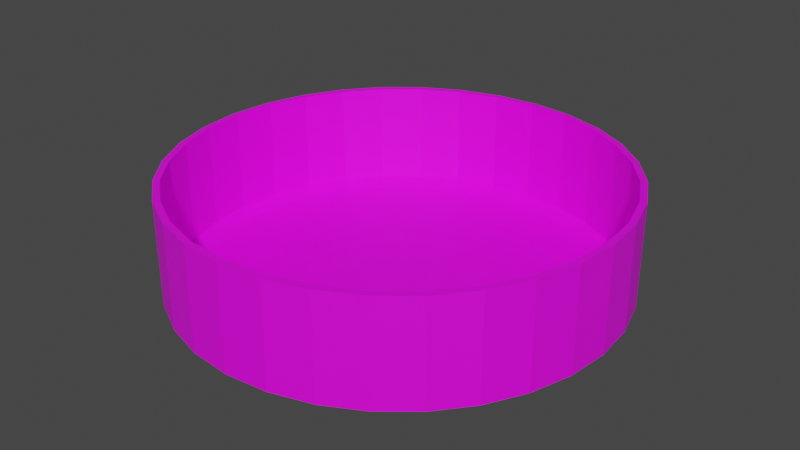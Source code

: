 # Source: FoodBowlempty.blend  (saved by Blender 2.82.7; exported with 4.5.12 LTS)
import bpy
from mathutils import Matrix  # noqa: F401  (used for matrix-valued properties, if any)

bpy.ops.wm.read_factory_settings(use_empty=True)
scene = bpy.context.scene
scene.name = 'Scene'

# ---- collections
col_collection = bpy.data.collections.new('Collection'); scene.collection.children.link(col_collection)

# ---- materials (node trees are filled in below, after node groups)
mat_material_001 = bpy.data.materials.new('Material.001')
mat_material_001.use_transparent_shadow = False

# ---- material node trees
mat_material_001.use_nodes = True; mat_material_001.node_tree.nodes.clear()
_N = mat_material_001.node_tree.nodes; _L = mat_material_001.node_tree.links
n0 = _N.new('ShaderNodeOutputMaterial'); n0.name = 'Material Output'; n0.location = (300, 300)
n1 = _N.new('ShaderNodeBsdfPrincipled'); n1.name = 'Principled BSDF'; n1.location = (10, 300)
n1.distribution = 'GGX'
n1.subsurface_method = 'BURLEY'
n1.inputs[3].default_value = 1.45
n1.inputs[27].default_value = (0.0, 0.0, 0.0, 1.0)
n1.inputs[28].default_value = 1.0
n2 = _N.new('ShaderNodeTexImage'); n2.name = 'Image Texture'; n2.location = (-280, 275)
_L.new(n1.outputs[0], n0.inputs[0])
_L.new(n2.outputs[0], n1.inputs[0])
n0.is_active_output = True

# ---- world
world_world = bpy.data.worlds.new('World'); scene.world = world_world
world_world.use_nodes = True; world_world.node_tree.nodes.clear()
_N = world_world.node_tree.nodes; _L = world_world.node_tree.links
n0 = _N.new('ShaderNodeOutputWorld'); n0.name = 'World Output'; n0.location = (300, 300)
n1 = _N.new('ShaderNodeBackground'); n1.name = 'Background'; n1.location = (10, 300)
n1.inputs[0].default_value = (0.05088, 0.05088, 0.05088, 1.0)
_L.new(n1.outputs[0], n0.inputs[0])
n0.is_active_output = True
world_world.color = (0.05088, 0.05088, 0.05088)
world_world.use_sun_shadow = False
world_world.sun_shadow_jitter_overblur = 0.0

# ---- meshes
me_cylinder = bpy.data.meshes.new('Cylinder')
me_cylinder.from_pydata([(0.0, 1.0, 1.0), (0.1951, 0.9808, 1.0), (0.3827, 0.9239, 1.0), (0.5556, 0.8315, 1.0), (0.7071, 0.7071, 1.0), (0.8315, 0.5556, 1.0), (0.9239, 0.3827, 1.0), (0.9808, 0.1951, 1.0), (1.0, 7.55e-08, 1.0), (0.9808, -0.1951, 1.0), (0.9239, -0.3827, 1.0), (0.8315, -0.5556, 1.0), (0.7071, -0.7071, 1.0), (0.5556, -0.8315, 1.0), (0.3827, -0.9239, 1.0), (0.1951, -0.9808, 1.0), (-3.258e-07, -1.0, 1.0), (-0.1951, -0.9808, 1.0), (-0.3827, -0.9239, 1.0), (-0.5556, -0.8315, 1.0), (-0.7071, -0.7071, 1.0), (-0.8315, -0.5556, 1.0), (-0.9239, -0.3827, 1.0), (-0.9808, -0.1951, 1.0), (-1.0, 9.656e-07, 1.0), (-0.9808, 0.1951, 1.0), (-0.9239, 0.3827, 1.0), (-0.8315, 0.5556, 1.0), (-0.7071, 0.7071, 1.0), (-0.5556, 0.8315, 1.0), (-0.3827, 0.9239, 1.0), (-0.1951, 0.9808, 1.0), (-7.916e-08, 0.8961, -1.0), (0.0, 1.0, -0.8966), (0.1748, 0.8789, -1.0), (0.1951, 0.9808, -0.8966), (0.3429, 0.8279, -1.0), (0.3827, 0.9239, -0.8966), (0.4979, 0.7451, -1.0), (0.5556, 0.8315, -0.8966), (0.6336, 0.6336, -1.0), (0.7071, 0.7071, -0.8966), (0.7451, 0.4979, -1.0), (0.8315, 0.5556, -0.8966), (0.8279, 0.3429, -1.0), (0.9239, 0.3827, -0.8966), (0.8789, 0.1748, -1.0), (0.9808, 0.1951, -0.8966), (0.8961, 4.377e-08, -1.0), (1.0, 7.55e-08, -0.8966), (0.8789, -0.1748, -1.0), (0.9808, -0.1951, -0.8966), (0.8279, -0.3429, -1.0), (0.9239, -0.3827, -0.8966), (0.7451, -0.4979, -1.0), (0.8315, -0.5556, -0.8966), (0.6336, -0.6336, -1.0), (0.7071, -0.7071, -0.8966), (0.4979, -0.7451, -1.0), (0.5556, -0.8315, -0.8966), (0.3429, -0.8279, -1.0), (0.3827, -0.9239, -0.8966), (0.1748, -0.8789, -1.0), (0.1951, -0.9808, -0.8966), (-2.617e-07, -0.8961, -1.0), (-3.258e-07, -1.0, -0.8966), (-0.1748, -0.8789, -1.0), (-0.1951, -0.9808, -0.8966), (-0.3429, -0.8279, -1.0), (-0.3827, -0.9239, -0.8966), (-0.4979, -0.7451, -1.0), (-0.5556, -0.8315, -0.8966), (-0.6336, -0.6336, -1.0), (-0.7071, -0.7071, -0.8966), (-0.7451, -0.4979, -1.0), (-0.8315, -0.5556, -0.8966), (-0.8279, -0.3429, -1.0), (-0.9239, -0.3827, -0.8966), (-0.8789, -0.1748, -1.0), (-0.9808, -0.1951, -0.8966), (-0.8961, 7.767e-07, -1.0), (-1.0, 9.656e-07, -0.8966), (-0.8789, 0.1748, -1.0), (-0.9808, 0.1951, -0.8966), (-0.8279, 0.3429, -1.0), (-0.9239, 0.3827, -0.8966), (-0.7451, 0.4979, -1.0), (-0.8315, 0.5556, -0.8966), (-0.6336, 0.6336, -1.0), (-0.7071, 0.7071, -0.8966), (-0.4979, 0.7451, -1.0), (-0.5556, 0.8315, -0.8966), (-0.3429, 0.8279, -1.0), (-0.3827, 0.9239, -0.8966), (-0.1748, 0.8789, -1.0), (-0.1951, 0.9808, -0.8966)], [], [(95, 31, 0, 33), (37, 2, 3, 39), (39, 3, 4, 41), (41, 4, 5, 43), (43, 5, 6, 45), (45, 6, 7, 47), (47, 7, 8, 49), (49, 8, 9, 51), (51, 9, 10, 53), (53, 10, 11, 55), (55, 11, 12, 57), (57, 12, 13, 59), (59, 13, 14, 61), (61, 14, 15, 63), (63, 15, 16, 65), (65, 16, 17, 67), (67, 17, 18, 69), (69, 18, 19, 71), (71, 19, 20, 73), (73, 20, 21, 75), (75, 21, 22, 77), (77, 22, 23, 79), (79, 23, 24, 81), (81, 24, 25, 83), (83, 25, 26, 85), (85, 26, 27, 87), (87, 27, 28, 89), (89, 28, 29, 91), (91, 29, 30, 93), (93, 30, 31, 95), (35, 1, 2, 37), (33, 0, 1, 35), (33, 35, 34, 32), (35, 37, 36, 34), (37, 39, 38, 36), (39, 41, 40, 38), (41, 43, 42, 40), (43, 45, 44, 42), (45, 47, 46, 44), (47, 49, 48, 46), (49, 51, 50, 48), (51, 53, 52, 50), (53, 55, 54, 52), (55, 57, 56, 54), (57, 59, 58, 56), (59, 61, 60, 58), (61, 63, 62, 60), (63, 65, 64, 62), (65, 67, 66, 64), (67, 69, 68, 66), (69, 71, 70, 68), (71, 73, 72, 70), (73, 75, 74, 72), (75, 77, 76, 74), (77, 79, 78, 76), (79, 81, 80, 78), (81, 83, 82, 80), (83, 85, 84, 82), (85, 87, 86, 84), (87, 89, 88, 86), (89, 91, 90, 88), (91, 93, 92, 90), (93, 95, 94, 92), (95, 33, 32, 94), (32, 34, 36, 38, 40, 42, 44, 46, 48, 50, 52, 54, 56, 58, 60, 62, 64, 66, 68, 70, 72, 74, 76, 78, 80, 82, 84, 86, 88, 90, 92, 94)])
_uv = me_cylinder.uv_layers.new(name='UVMap')
_uv.uv.foreach_set('vector', [0.03125, 0.5258, 0.03125, 1.0, 0.0, 1.0, 0.0, 0.5258, 0.9375, 0.5258, 0.9375, 1.0, 0.9062, 1.0, 0.9062, 0.5258, 0.9062, 0.5258, 0.9062, 1.0, 0.875, 1.0, 0.875, 0.5258, 0.875, 0.5258, 0.875, 1.0, 0.8438, 1.0, 0.8438, 0.5258, 0.8438, 0.5258, 0.8438, 1.0, 0.8125, 1.0, 0.8125, 0.5258, 0.8125, 0.5258, 0.8125, 1.0, 0.7812, 1.0, 0.7812, 0.5258, 0.7813, 0.5258, 0.7812, 1.0, 0.75, 1.0, 0.75, 0.5258, 0.75, 0.5258, 0.75, 1.0, 0.7188, 1.0, 0.7188, 0.5258, 0.7188, 0.5258, 0.7188, 1.0, 0.6875, 1.0, 0.6875, 0.5258, 0.6875, 0.5258, 0.6875, 1.0, 0.6562, 1.0, 0.6562, 0.5258, 0.6563, 0.5258, 0.6562, 1.0, 0.625, 1.0, 0.625, 0.5258, 0.625, 0.5258, 0.625, 1.0, 0.5938, 1.0, 0.5938, 0.5258, 0.5938, 0.5258, 0.5938, 1.0, 0.5625, 1.0, 0.5625, 0.5258, 0.5625, 0.5258, 0.5625, 1.0, 0.5312, 1.0, 0.5312, 0.5258, 0.5312, 0.5258, 0.5312, 1.0, 0.5, 1.0, 0.5, 0.5258, 0.5, 0.5258, 0.5, 1.0, 0.4688, 1.0, 0.4688, 0.5258, 0.4688, 0.5258, 0.4688, 1.0, 0.4375, 1.0, 0.4375, 0.5258, 0.4375, 0.5258, 0.4375, 1.0, 0.4062, 1.0, 0.4062, 0.5258, 0.4062, 0.5258, 0.4062, 1.0, 0.375, 1.0, 0.375, 0.5258, 0.375, 0.5258, 0.375, 1.0, 0.3438, 1.0, 0.3438, 0.5258, 0.3438, 0.5258, 0.3438, 1.0, 0.3125, 1.0, 0.3125, 0.5258, 0.3125, 0.5258, 0.3125, 1.0, 0.2812, 1.0, 0.2812, 0.5258, 0.2813, 0.5258, 0.2812, 1.0, 0.25, 1.0, 0.25, 0.5258, 0.25, 0.5258, 0.25, 1.0, 0.2188, 1.0, 0.2188, 0.5258, 0.2188, 0.5258, 0.2188, 1.0, 0.1875, 1.0, 0.1875, 0.5258, 0.1875, 0.5258, 0.1875, 1.0, 0.1562, 1.0, 0.1562, 0.5258, 0.1562, 0.5258, 0.1562, 1.0, 0.125, 1.0, 0.125, 0.5258, 0.125, 0.5258, 0.125, 1.0, 0.09375, 1.0, 0.09375, 0.5258, 0.09375, 0.5258, 0.09375, 1.0, 0.0625, 1.0, 0.0625, 0.5258, 0.0625, 0.5258, 0.0625, 1.0, 0.03125, 1.0, 0.03125, 0.5258, 0.9688, 0.5258, 0.9688, 1.0, 0.9375, 1.0, 0.9375, 0.5258, 1.0, 0.5258, 1.0, 1.0, 0.9688, 1.0, 0.9688, 0.5258, 1.0, 0.5258, 0.9688, 0.5258, 0.9704, 0.5, 0.9984, 0.5, 0.9688, 0.5258, 0.9375, 0.5258, 0.9391, 0.5, 0.9671, 0.5, 0.9375, 0.5258, 0.9062, 0.5258, 0.9079, 0.5, 0.9359, 0.5, 0.9062, 0.5258, 0.875, 0.5258, 0.8766, 0.5, 0.9046, 0.5, 0.875, 0.5258, 0.8438, 0.5258, 0.8454, 0.5, 0.8734, 0.5, 0.8438, 0.5258, 0.8125, 0.5258, 0.8141, 0.5, 0.8421, 0.5, 0.8125, 0.5258, 0.7812, 0.5258, 0.7829, 0.5, 0.8109, 0.5, 0.7813, 0.5258, 0.75, 0.5258, 0.7516, 0.5, 0.7796, 0.5, 0.75, 0.5258, 0.7188, 0.5258, 0.7204, 0.5, 0.7484, 0.5, 0.7188, 0.5258, 0.6875, 0.5258, 0.6891, 0.5, 0.7171, 0.5, 0.6875, 0.5258, 0.6562, 0.5258, 0.6579, 0.5, 0.6859, 0.5, 0.6563, 0.5258, 0.625, 0.5258, 0.6266, 0.5, 0.6546, 0.5, 0.625, 0.5258, 0.5938, 0.5258, 0.5954, 0.5, 0.6234, 0.5, 0.5938, 0.5258, 0.5625, 0.5258, 0.5641, 0.5, 0.5921, 0.5, 0.5625, 0.5258, 0.5312, 0.5258, 0.5329, 0.5, 0.5609, 0.5, 0.5312, 0.5258, 0.5, 0.5258, 0.5016, 0.5, 0.5296, 0.5, 0.5, 0.5258, 0.4688, 0.5258, 0.4704, 0.5, 0.4984, 0.5, 0.4688, 0.5258, 0.4375, 0.5258, 0.4391, 0.5, 0.4671, 0.5, 0.4375, 0.5258, 0.4062, 0.5258, 0.4079, 0.5, 0.4359, 0.5, 0.4062, 0.5258, 0.375, 0.5258, 0.3766, 0.5, 0.4046, 0.5, 0.375, 0.5258, 0.3438, 0.5258, 0.3454, 0.5, 0.3734, 0.5, 0.3438, 0.5258, 0.3125, 0.5258, 0.3141, 0.5, 0.3421, 0.5, 0.3125, 0.5258, 0.2812, 0.5258, 0.2829, 0.5, 0.3109, 0.5, 0.2813, 0.5258, 0.25, 0.5258, 0.2516, 0.5, 0.2796, 0.5, 0.25, 0.5258, 0.2188, 0.5258, 0.2204, 0.5, 0.2484, 0.5, 0.2188, 0.5258, 0.1875, 0.5258, 0.1891, 0.5, 0.2171, 0.5, 0.1875, 0.5258, 0.1562, 0.5258, 0.1579, 0.5, 0.1859, 0.5, 0.1562, 0.5258, 0.125, 0.5258, 0.1266, 0.5, 0.1546, 0.5, 0.125, 0.5258, 0.09375, 0.5258, 0.09537, 0.5, 0.1234, 0.5, 0.09375, 0.5258, 0.0625, 0.5258, 0.06412, 0.5, 0.09213, 0.5, 0.0625, 0.5258, 0.03125, 0.5258, 0.03287, 0.5, 0.06088, 0.5, 0.03125, 0.5258, 0.0, 0.5258, 0.001623, 0.5, 0.02963, 0.5, 0.75, 0.4651, 0.792, 0.4609, 0.8323, 0.4487, 0.8695, 0.4288, 0.9021, 0.4021, 0.9288, 0.3695, 0.9487, 0.3323, 0.9609, 0.292, 0.9651, 0.25, 0.9609, 0.208, 0.9487, 0.1677, 0.9288, 0.1305, 0.9021, 0.09792, 0.8695, 0.07118, 0.8323, 0.0513, 0.792, 0.03906, 0.75, 0.03493, 0.708, 0.03906, 0.6677, 0.0513, 0.6305, 0.07118, 0.5979, 0.09792, 0.5712, 0.1305, 0.5513, 0.1677, 0.5391, 0.208, 0.5349, 0.25, 0.5391, 0.292, 0.5513, 0.3323, 0.5712, 0.3695, 0.5979, 0.4021, 0.6305, 0.4288, 0.6677, 0.4487, 0.708, 0.4609])
me_cylinder.materials.append(mat_material_001)
me_cylinder.use_remesh_fix_poles = True
me_cylinder.use_remesh_preserve_attributes = False
me_cylinder.use_mirror_vertex_groups = False
me_cylinder.update()

# ---- objects
ob_cylinder = bpy.data.objects.new('Cylinder', me_cylinder)

# ---- transforms, parenting, visibility, modifiers, constraints
ob_cylinder.location = (0.0, 0.0, 0.3358)
ob_cylinder.scale = (1.0, 1.0, 0.2478)
ob_cylinder.lineart.crease_threshold = 0.0
_m = ob_cylinder.modifiers.new('Solidify', 'SOLIDIFY')
_m.thickness = 0.03
_m.nonmanifold_merge_threshold = 0.0003

# ---- collection membership
col_collection.objects.link(ob_cylinder)

# ---- scene / render settings (as saved in the file)
scene.frame_start = 1; scene.frame_end = 250; scene.frame_set(1)
scene.render.engine = 'BLENDER_EEVEE_NEXT'
scene.cycles.use_denoising = False
scene.cycles.samples = 128
scene.cycles.sampling_pattern = 'TABULATED_SOBOL'
scene.cycles.use_adaptive_sampling = False
scene.cycles.use_light_tree = False
scene.view_settings.view_transform = 'Filmic'
bpy.context.view_layer.update()

# ---- added for rendering (the .blend has no active camera and no usable light): camera, sun
cam_auto = bpy.data.cameras.new('AutoCamera')
cam_auto.lens = 50.0
cam_auto.sensor_width = 36.0
cam_auto.clip_end = 1000.0
ob_auto_camera = bpy.data.objects.new('AutoCamera', cam_auto)
scene.collection.objects.link(ob_auto_camera)
ob_auto_camera.location = (2.65679, -3.18815, 2.46122)
ob_auto_camera.rotation_euler = (1.09748, -7.21219e-08, 0.694738)
scene.camera = ob_auto_camera
light_auto_sun = bpy.data.lights.new('AutoSun', 'SUN')
light_auto_sun.energy = 3.0
light_auto_sun.angle = 0.0523599
ob_auto_sun = bpy.data.objects.new('AutoSun', light_auto_sun)
scene.collection.objects.link(ob_auto_sun)
ob_auto_sun.rotation_euler = (0.872665, 0.174533, 0.523599)
bpy.context.view_layer.update()

